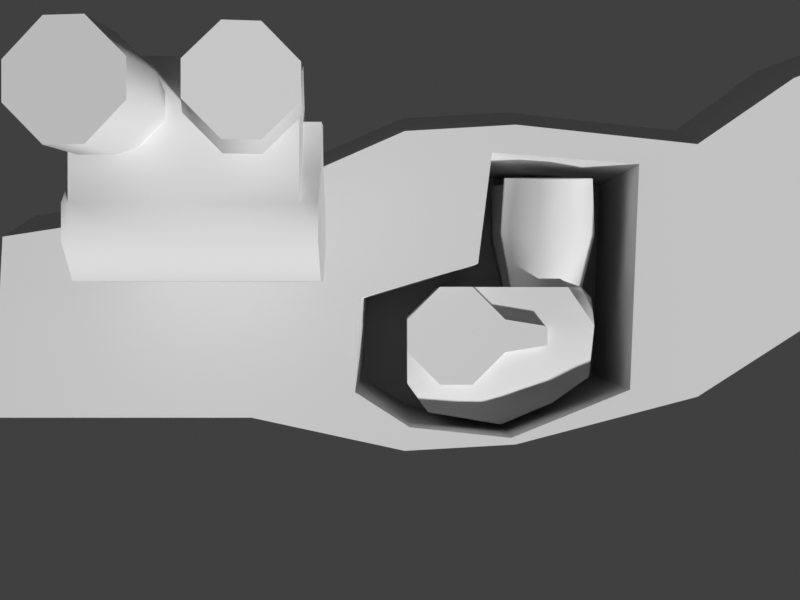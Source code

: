# Source: motorycle_engine.blend  (saved by Blender 4.2.67; exported with 4.5.12 LTS)
import bpy
from mathutils import Matrix  # noqa: F401  (used for matrix-valued properties, if any)

bpy.ops.wm.read_factory_settings(use_empty=True)
scene = bpy.context.scene
scene.name = 'Scene'

# ---- collections
col_collection = bpy.data.collections.new('Collection'); scene.collection.children.link(col_collection)

# ---- materials (node trees are filled in below, after node groups)
mat_metal = bpy.data.materials.new('metal')

# ---- material node trees

# ---- world
world_world = bpy.data.worlds.new('World'); scene.world = world_world
world_world.use_nodes = True; world_world.node_tree.nodes.clear()
_N = world_world.node_tree.nodes; _L = world_world.node_tree.links
n0 = _N.new('ShaderNodeOutputWorld'); n0.name = 'World Output'; n0.location = (300, 300)
n1 = _N.new('ShaderNodeBackground'); n1.name = 'Background'; n1.location = (10, 300)
n1.inputs[0].default_value = (0.05088, 0.05088, 0.05088, 1.0)
_L.new(n1.outputs[0], n0.inputs[0])
n0.is_active_output = True
world_world.color = (0.05088, 0.05088, 0.05088)
world_world.sun_shadow_jitter_overblur = 0.0

# ---- cameras
cam_camera = bpy.data.cameras.new('Camera')
cam_camera.clip_end = 100.0
cam_camera.ortho_scale = 7.314

# ---- meshes
me_part_engine = bpy.data.meshes.new('part_engine')
me_part_engine.from_pydata([(2.03, 0.4745, -2.023), (1.212, -1.269, -1.525), (2.03, 0.3963, 2.026), (1.212, -1.269, 1.528), (-1.452, -1.446, -1.76), (-1.452, -1.446, 1.763), (0.1208, -1.74, -1.434), (0.1308, 1.205, 2.026), (0.1208, -1.74, 1.437), (0.1308, 1.205, -2.023), (-1.452, -1.446, 0.001708), (2.077, 0.9779, 0.001708), (1.212, -1.269, 0.001708), (0.1208, -1.74, 0.001708), (0.1308, 1.205, 0.001708), (0.3903, 1.206, 0.763), (0.3903, 1.206, 1.265), (0.413, 1.199, -1.29), (0.413, 1.199, -0.8029), (0.8997, 1.199, -1.776), (1.386, 1.199, -1.776), (1.394, 1.206, 1.767), (0.8921, 1.206, 1.767), (0.8997, 1.199, -0.3162), (1.386, 1.199, -0.3162), (1.896, 1.206, 0.763), (1.896, 1.206, 1.265), (1.873, 1.199, -1.29), (1.873, 1.199, -0.8029), (1.952, -0.694, -1.782), (-1.894, -0.8193, 2.026), (1.952, -0.694, 1.786), (-1.894, -0.8193, -2.023), (0.1308, -0.8193, -2.023), (0.1308, -0.8193, 2.026), (1.952, -0.694, 0.001708), (-1.894, -0.8193, 0.001708), (-1.894, -0.1446, 2.026), (-1.894, 0.5302, 2.026), (-1.894, 0.5302, -2.023), (-1.894, -0.1446, -2.023), (0.1308, 0.5302, -2.023), (0.1308, -0.1446, -2.023), (0.1308, 0.5302, 2.026), (0.1308, -0.1446, 2.026), (-1.894, 0.5302, 0.001708), (-1.894, -0.1446, 0.001708), (-0.544, 1.205, 2.026), (-1.219, 1.205, 2.026), (-1.219, 1.205, -2.023), (-0.544, 1.205, -2.023), (-1.219, 1.205, 0.001708), (-0.544, 1.205, 0.001708), (-1.219, -0.8193, -2.023), (-0.544, -0.8193, -2.023), (-0.544, -0.8193, 2.026), (-1.219, -0.8193, 2.026), (-1.894, -0.1446, 2.356), (-1.894, 0.5302, 2.356), (0.1308, 0.5302, 2.356), (0.1308, -0.1446, 2.356), (-0.544, 1.205, 2.356), (-1.219, 1.205, 2.356), (-0.544, -0.8193, 2.356), (-1.219, -0.8193, 2.356), (-1.894, 0.5302, -2.14), (-1.894, -0.1446, -2.14), (0.1308, 0.5302, -2.14), (0.1308, -0.1446, -2.14), (-1.219, 1.205, -2.14), (-0.544, 1.205, -2.14), (-1.219, -0.8193, -2.14), (-0.544, -0.8193, -2.14), (0.2276, 3.599, 1.045), (0.2276, 3.521, 1.651), (1.448, 3.443, 2.256), (0.8379, 3.443, 2.256), (0.8379, 3.677, 0.4402), (1.448, 3.677, 0.4402), (2.058, 3.599, 1.045), (2.058, 3.521, 1.651), (0.1462, 3.554, -1.705), (0.1462, 3.628, -1.044), (0.8107, 3.481, -2.365), (1.475, 3.481, -2.365), (0.8107, 3.701, -0.3839), (1.475, 3.701, -0.3839), (2.14, 3.628, -1.044), (2.14, 3.554, -1.705), (1.004, 0.3887, 2.026), (1.004, -0.003061, 2.026), (1.004, 0.3887, 2.356), (1.004, -0.003061, 2.356), (0.1631, 2.33, 1.525), (0.8163, 2.249, 2.172), (0.8163, 2.493, 0.231), (1.47, 2.493, 0.231), (2.123, 2.411, 0.8778), (1.47, 2.249, 2.172), (0.1631, 2.411, 0.8778), (2.123, 2.33, 1.525), (1.475, 2.474, -0.1882), (2.138, 2.416, -0.8478), (0.8113, 2.474, -0.1882), (0.8113, 2.3, -2.167), (1.475, 2.3, -2.167), (0.148, 2.416, -0.8478), (0.148, 2.358, -1.507), (2.138, 2.358, -1.507), (0.1308, 1.205, -1.348), (0.1308, 1.205, -0.6731), (0.8056, 1.205, -2.023), (1.48, 1.205, -2.023), (0.8921, 1.206, 0.2612), (2.077, 0.9779, -0.6731), (1.394, 1.206, 0.2612), (2.077, 0.9779, -1.348), (0.1308, 1.205, 0.6765), (0.1308, 1.205, 1.351), (1.48, 1.205, 2.026), (0.8056, 1.205, 2.026), (2.077, 0.9779, 0.6765), (2.077, 0.9779, 1.351), (1.48, 1.205, 0.001708), (0.8056, 1.205, 0.001708)], [], [(38, 48, 51, 45), (45, 51, 49, 39), (13, 12, 3, 8), (35, 11, 121, 122, 2, 31), (33, 42, 41, 9, 111, 112, 0, 29), (10, 13, 8, 5), (90, 89, 91, 92), (109, 111, 9), (14, 124, 110), (4, 6, 13, 10), (29, 0, 116, 114, 11, 35), (6, 1, 12, 13), (11, 123, 121), (2, 122, 119), (0, 112, 116), (11, 114, 123), (7, 120, 118), (117, 124, 14), (97, 96, 78, 79), (96, 95, 77, 78), (93, 94, 76, 74), (105, 104, 83, 84), (103, 101, 86, 85), (101, 102, 87, 86), (5, 30, 36, 10), (1, 29, 35, 12), (3, 31, 34, 8), (4, 32, 53, 54, 33, 6), (6, 33, 29, 1), (12, 35, 31, 3), (10, 36, 32, 4), (8, 34, 55, 56, 30, 5), (30, 37, 46, 36), (37, 38, 45, 46), (36, 46, 40, 32), (46, 45, 39, 40), (34, 44, 55), (30, 56, 37), (9, 50, 52, 14, 110, 109), (50, 49, 51, 52), (43, 7, 47), (14, 52, 47, 7, 118, 117), (52, 51, 48, 47), (32, 40, 53), (33, 54, 42), (9, 41, 50), (60, 44, 90, 92), (48, 38, 58, 62), (56, 55, 63, 64), (54, 53, 71, 72), (53, 40, 66, 71), (50, 41, 67, 70), (58, 57, 64, 62), (62, 64, 63, 61), (60, 59, 61, 63), (47, 48, 62, 61), (37, 56, 64, 57), (43, 47, 61, 59), (38, 37, 57, 58), (55, 44, 60, 63), (66, 65, 69, 71), (70, 72, 71, 69), (68, 72, 70, 67), (49, 50, 70, 69), (41, 42, 68, 67), (40, 39, 65, 66), (42, 54, 72, 68), (39, 49, 69, 65), (77, 73, 79, 78), (74, 80, 79, 73), (75, 80, 74, 76), (94, 98, 75, 76), (99, 93, 74, 73), (95, 99, 73, 77), (98, 100, 80, 75), (100, 97, 79, 80), (86, 87, 82, 85), (82, 87, 88, 81), (84, 83, 81, 88), (107, 106, 82, 81), (108, 105, 84, 88), (106, 103, 85, 82), (102, 108, 88, 87), (104, 107, 81, 83), (44, 43, 89, 90), (59, 60, 92, 91), (43, 59, 91, 89), (43, 89, 120, 7), (120, 89, 119), (2, 119, 89, 90), (31, 2, 90), (34, 31, 90, 44), (26, 25, 97, 100), (21, 26, 100, 98), (113, 15, 99, 95), (15, 16, 93, 99), (22, 21, 98, 94), (16, 22, 94, 93), (113, 95, 96, 115), (25, 115, 96, 97), (19, 17, 107, 104), (28, 27, 108, 102), (18, 23, 103, 106), (27, 20, 105, 108), (17, 18, 106, 107), (24, 28, 102, 101), (23, 24, 101, 103), (20, 19, 104, 105), (17, 19, 111, 109), (19, 20, 112, 111), (20, 27, 116, 112), (27, 28, 114, 116), (28, 24, 123, 114), (24, 23, 124, 123), (23, 18, 110, 124), (18, 17, 109, 110), (15, 113, 124, 117), (113, 115, 123, 124), (115, 25, 121, 123), (25, 26, 122, 121), (26, 21, 119, 122), (21, 22, 120, 119), (22, 16, 118, 120), (16, 15, 117, 118)])
me_part_engine.polygons.foreach_set('use_smooth', [True] * 124)
_uv = me_part_engine.uv_layers.new(name='UVMap')
_uv.uv.foreach_set('vector', [0.5833, 0.0, 0.8333, 0.75, 0.8333, 0.625, 0.5833, 0.125, 0.5833, 0.125, 0.8333, 0.625, 0.8333, 0.5, 0.5833, 0.25, 0.25, 0.625, 0.375, 0.625, 0.375, 0.75, 0.25, 0.75, 0.5, 0.625, 0.625, 0.625, 0.625, 0.6667, 0.625, 0.7083, 0.625, 0.75, 0.5, 0.75, 0.5, 0.375, 0.5417, 0.375, 0.5833, 0.375, 0.625, 0.375, 0.625, 0.4167, 0.625, 0.4583, 0.625, 0.5, 0.5, 0.5, 0.125, 0.625, 0.25, 0.625, 0.25, 0.75, 0.125, 0.75, 0.5417, 0.875, 0.5833, 0.875, 0.5833, 0.875, 0.5417, 0.875, 0.75, 0.5417, 0.625, 0.4167, 0.625, 0.375, 0.75, 0.625, 0.0, 0.0, 0.75, 0.5833, 0.125, 0.5, 0.25, 0.5, 0.25, 0.625, 0.125, 0.625, 0.5, 0.5, 0.625, 0.5, 0.625, 0.5417, 0.625, 0.5833, 0.625, 0.625, 0.5, 0.625, 0.25, 0.5, 0.375, 0.5, 0.375, 0.625, 0.25, 0.625, 0.625, 0.625, 0.0, 0.0, 0.625, 0.6667, 0.625, 0.75, 0.625, 0.7083, 0.625, 0.7917, 0.625, 0.5, 0.625, 0.4583, 0.625, 0.5417, 0.625, 0.625, 0.625, 0.5833, 0.0, 0.0, 0.75, 0.75, 0.625, 0.8333, 0.75, 0.7083, 0.75, 0.6667, 0.0, 0.0, 0.75, 0.625, 0.625, 0.6667, 0.0, 0.0, 0.0, 0.0, 0.625, 0.6667, 0.0, 0.0, 0.0, 0.0, 0.0, 0.0, 0.0, 0.0, 0.75, 0.7083, 0.625, 0.8333, 0.625, 0.8333, 0.75, 0.7083, 0.625, 0.4583, 0.625, 0.4167, 0.625, 0.4167, 0.625, 0.4583, 0.0, 0.0, 0.0, 0.0, 0.0, 0.0, 0.0, 0.0, 0.0, 0.0, 0.625, 0.5833, 0.625, 0.5833, 0.0, 0.0, 0.375, 0.0, 0.5, 0.0, 0.5, 0.125, 0.375, 0.125, 0.375, 0.5, 0.5, 0.5, 0.5, 0.625, 0.375, 0.625, 0.375, 0.75, 0.5, 0.75, 0.5, 0.875, 0.375, 0.875, 0.375, 0.25, 0.5, 0.25, 0.5, 0.2917, 0.5, 0.3333, 0.5, 0.375, 0.375, 0.375, 0.375, 0.375, 0.5, 0.375, 0.5, 0.5, 0.375, 0.5, 0.375, 0.625, 0.5, 0.625, 0.5, 0.75, 0.375, 0.75, 0.375, 0.125, 0.5, 0.125, 0.5, 0.25, 0.375, 0.25, 0.375, 0.875, 0.5, 0.875, 0.5, 0.9167, 0.5, 0.9583, 0.5, 1.0, 0.375, 1.0, 0.5, 0.0, 0.5417, 0.0, 0.5417, 0.125, 0.5, 0.125, 0.5417, 0.0, 0.5833, 0.0, 0.5833, 0.125, 0.5417, 0.125, 0.5, 0.125, 0.5417, 0.125, 0.5417, 0.25, 0.5, 0.25, 0.5417, 0.125, 0.5833, 0.125, 0.5833, 0.25, 0.5417, 0.25, 0.5, 0.875, 0.5417, 0.875, 0.5, 0.9167, 0.5, 0.0, 0.5, 0.9583, 0.5417, 0.0, 0.75, 0.5, 0.7917, 0.5, 0.7917, 0.625, 0.75, 0.625, 0.75, 0.5833, 0.75, 0.5417, 0.7917, 0.5, 0.8333, 0.5, 0.8333, 0.625, 0.7917, 0.625, 0.5833, 0.875, 0.75, 0.75, 0.7917, 0.75, 0.75, 0.625, 0.7917, 0.625, 0.7917, 0.75, 0.75, 0.75, 0.75, 0.7083, 0.75, 0.6667, 0.7917, 0.625, 0.8333, 0.625, 0.8333, 0.75, 0.7917, 0.75, 0.5, 0.25, 0.5417, 0.25, 0.5, 0.2917, 0.5, 0.375, 0.5, 0.3333, 0.5417, 0.375, 0.625, 0.375, 0.5833, 0.375, 0.7917, 0.5, 0.5417, 0.875, 0.5417, 0.875, 0.5417, 0.875, 0.5417, 0.875, 0.8333, 0.75, 0.5833, 0.0, 0.5833, 0.0, 0.8333, 0.75, 0.5, 0.9583, 0.5, 0.9167, 0.5, 0.9167, 0.5, 0.9583, 0.5, 0.3333, 0.5, 0.2917, 0.5, 0.2917, 0.5, 0.3333, 0.5, 0.2917, 0.5417, 0.25, 0.5417, 0.25, 0.5, 0.2917, 0.7917, 0.5, 0.5833, 0.375, 0.5833, 0.375, 0.7917, 0.5, 0.5833, 0.0, 0.5417, 0.0, 0.5, 0.9583, 0.8333, 0.75, 0.8333, 0.75, 0.5, 0.9583, 0.5, 0.9167, 0.7917, 0.75, 0.5417, 0.875, 0.5833, 0.875, 0.7917, 0.75, 0.5, 0.9167, 0.7917, 0.75, 0.8333, 0.75, 0.8333, 0.75, 0.7917, 0.75, 0.5417, 0.0, 0.5, 0.9583, 0.5, 0.9583, 0.5417, 0.0, 0.5833, 0.875, 0.7917, 0.75, 0.7917, 0.75, 0.5833, 0.875, 0.5833, 0.0, 0.5417, 0.0, 0.5417, 0.0, 0.5833, 0.0, 0.5, 0.9167, 0.5417, 0.875, 0.5417, 0.875, 0.5, 0.9167, 0.5417, 0.25, 0.5833, 0.25, 0.8333, 0.5, 0.5, 0.2917, 0.7917, 0.5, 0.5, 0.3333, 0.5, 0.2917, 0.8333, 0.5, 0.5417, 0.375, 0.5, 0.3333, 0.7917, 0.5, 0.5833, 0.375, 0.8333, 0.5, 0.7917, 0.5, 0.7917, 0.5, 0.8333, 0.5, 0.5833, 0.375, 0.5417, 0.375, 0.5417, 0.375, 0.5833, 0.375, 0.5417, 0.25, 0.5833, 0.25, 0.5833, 0.25, 0.5417, 0.25, 0.5417, 0.375, 0.5, 0.3333, 0.5, 0.3333, 0.5417, 0.375, 0.5833, 0.25, 0.8333, 0.5, 0.8333, 0.5, 0.5833, 0.25, 0.0, 0.0, 0.75, 0.6667, 0.625, 0.6667, 0.0, 0.0, 0.75, 0.7083, 0.625, 0.7083, 0.625, 0.6667, 0.75, 0.6667, 0.625, 0.7917, 0.625, 0.7083, 0.75, 0.7083, 0.625, 0.8333, 0.625, 0.8333, 0.625, 0.7917, 0.625, 0.7917, 0.625, 0.8333, 0.75, 0.6667, 0.75, 0.7083, 0.75, 0.7083, 0.75, 0.6667, 0.0, 0.0, 0.75, 0.6667, 0.75, 0.6667, 0.0, 0.0, 0.625, 0.7917, 0.625, 0.7083, 0.625, 0.7083, 0.625, 0.7917, 0.625, 0.7083, 0.625, 0.6667, 0.625, 0.6667, 0.625, 0.7083, 0.0, 0.0, 0.625, 0.5833, 0.75, 0.5833, 0.0, 0.0, 0.75, 0.5833, 0.625, 0.5833, 0.625, 0.5417, 0.75, 0.5417, 0.625, 0.4583, 0.625, 0.4167, 0.75, 0.5417, 0.625, 0.5417, 0.75, 0.5417, 0.75, 0.5833, 0.75, 0.5833, 0.75, 0.5417, 0.625, 0.5417, 0.625, 0.4583, 0.625, 0.4583, 0.625, 0.5417, 0.75, 0.5833, 0.0, 0.0, 0.0, 0.0, 0.75, 0.5833, 0.625, 0.5833, 0.625, 0.5417, 0.625, 0.5417, 0.625, 0.5833, 0.625, 0.4167, 0.75, 0.5417, 0.75, 0.5417, 0.625, 0.4167, 0.0, 0.0, 0.0, 0.0, 0.0, 0.0, 0.0, 0.0, 0.5833, 0.875, 0.5417, 0.875, 0.5417, 0.875, 0.5833, 0.875, 0.5833, 0.875, 0.5833, 0.875, 0.5833, 0.875, 0.5833, 0.875, 0.0, 0.0, 0.0, 0.0, 0.625, 0.8333, 0.75, 0.75, 0.625, 0.8333, 0.0, 0.0, 0.625, 0.7917, 0.625, 0.75, 0.625, 0.7917, 0.0, 0.0, 0.5417, 0.875, 0.5, 0.75, 0.625, 0.75, 0.5417, 0.875, 0.5, 0.875, 0.5, 0.75, 0.5417, 0.875, 0.5417, 0.875, 0.625, 0.7083, 0.625, 0.6667, 0.625, 0.6667, 0.625, 0.7083, 0.625, 0.7917, 0.625, 0.7083, 0.625, 0.7083, 0.625, 0.7917, 0.0, 0.0, 0.75, 0.6667, 0.75, 0.6667, 0.0, 0.0, 0.75, 0.6667, 0.75, 0.7083, 0.75, 0.7083, 0.75, 0.6667, 0.625, 0.8333, 0.625, 0.7917, 0.625, 0.7917, 0.625, 0.8333, 0.75, 0.7083, 0.625, 0.8333, 0.625, 0.8333, 0.75, 0.7083, 0.0, 0.0, 0.0, 0.0, 0.0, 0.0, 0.0, 0.0, 0.625, 0.6667, 0.0, 0.0, 0.0, 0.0, 0.625, 0.6667, 0.625, 0.4167, 0.75, 0.5417, 0.75, 0.5417, 0.625, 0.4167, 0.625, 0.5833, 0.625, 0.5417, 0.625, 0.5417, 0.625, 0.5833, 0.75, 0.5833, 0.0, 0.0, 0.0, 0.0, 0.75, 0.5833, 0.625, 0.5417, 0.625, 0.4583, 0.625, 0.4583, 0.625, 0.5417, 0.75, 0.5417, 0.75, 0.5833, 0.75, 0.5833, 0.75, 0.5417, 0.0, 0.0, 0.625, 0.5833, 0.625, 0.5833, 0.0, 0.0, 0.0, 0.0, 0.0, 0.0, 0.0, 0.0, 0.0, 0.0, 0.625, 0.4583, 0.625, 0.4167, 0.625, 0.4167, 0.625, 0.4583, 0.75, 0.5417, 0.625, 0.4167, 0.625, 0.4167, 0.75, 0.5417, 0.625, 0.4167, 0.625, 0.4583, 0.625, 0.4583, 0.625, 0.4167, 0.625, 0.4583, 0.625, 0.5417, 0.625, 0.5417, 0.625, 0.4583, 0.625, 0.5417, 0.625, 0.5833, 0.625, 0.5833, 0.625, 0.5417, 0.625, 0.5833, 0.0, 0.0, 0.0, 0.0, 0.625, 0.5833, 0.0, 0.0, 0.0, 0.0, 0.0, 0.0, 0.0, 0.0, 0.0, 0.0, 0.75, 0.5833, 0.75, 0.5833, 0.0, 0.0, 0.75, 0.5833, 0.75, 0.5417, 0.75, 0.5417, 0.75, 0.5833, 0.75, 0.6667, 0.0, 0.0, 0.0, 0.0, 0.75, 0.6667, 0.0, 0.0, 0.0, 0.0, 0.0, 0.0, 0.0, 0.0, 0.0, 0.0, 0.625, 0.6667, 0.625, 0.6667, 0.0, 0.0, 0.625, 0.6667, 0.625, 0.7083, 0.625, 0.7083, 0.625, 0.6667, 0.625, 0.7083, 0.625, 0.7917, 0.625, 0.7917, 0.625, 0.7083, 0.625, 0.7917, 0.625, 0.8333, 0.625, 0.8333, 0.625, 0.7917, 0.625, 0.8333, 0.75, 0.7083, 0.75, 0.7083, 0.625, 0.8333, 0.75, 0.7083, 0.75, 0.6667, 0.75, 0.6667, 0.75, 0.7083])
_ca = me_part_engine.color_attributes.new('Col', 'FLOAT_COLOR', 'CORNER')
_ca.data.foreach_set('color', [0.03102, 0.006408, 0.00831, 1.0, 0.03102, 0.006408, 0.00831, 1.0, 0.03102, 0.006408, 0.00831, 1.0, 0.03102, 0.006408, 0.00831, 1.0, 0.03102, 0.006408, 0.00831, 1.0, 0.03102, 0.006408, 0.00831, 1.0, 0.03102, 0.006408, 0.00831, 1.0, 0.03102, 0.006408, 0.00831, 1.0, 0.03102, 0.006408, 0.00831, 1.0, 0.03102, 0.006408, 0.00831, 1.0, 0.03102, 0.006408, 0.00831, 1.0, 0.03103, 0.006445, 0.008339, 1.0, 0.03102, 0.006408, 0.00831, 1.0, 0.03102, 0.006408, 0.00831, 1.0, 0.03102, 0.006408, 0.00831, 1.0, 0.03102, 0.006408, 0.00831, 1.0, 0.03102, 0.006408, 0.00831, 1.0, 0.03102, 0.006408, 0.00831, 1.0, 0.03102, 0.006408, 0.00831, 1.0, 0.03102, 0.006408, 0.00831, 1.0, 0.03102, 0.006443, 0.008337, 1.0, 0.03102, 0.006408, 0.00831, 1.0, 0.03102, 0.006408, 0.00831, 1.0, 0.03102, 0.006408, 0.00831, 1.0, 0.03102, 0.006408, 0.00831, 1.0, 0.03102, 0.006408, 0.00831, 1.0, 0.03102, 0.00642, 0.00832, 1.0, 0.03102, 0.006408, 0.00831, 1.0, 0.03103, 0.006445, 0.008339, 1.0, 0.03102, 0.006408, 0.00831, 1.0, 0.03102, 0.006408, 0.00831, 1.0, 0.03102, 0.006408, 0.00831, 1.0, 0.03102, 0.006408, 0.00831, 1.0, 0.03102, 0.006408, 0.00831, 1.0, 0.03102, 0.006408, 0.00831, 1.0, 0.03102, 0.006408, 0.00831, 1.0, 0.03102, 0.006408, 0.00831, 1.0, 0.03102, 0.006408, 0.00831, 1.0, 0.03102, 0.006408, 0.00831, 1.0, 0.03102, 0.006408, 0.00831, 1.0, 0.03102, 0.006408, 0.00831, 1.0, 0.03102, 0.006408, 0.00831, 1.0, 0.03102, 0.006408, 0.00831, 1.0, 0.03102, 0.00642, 0.00832, 1.0, 0.03102, 0.006408, 0.00831, 1.0, 0.03102, 0.006408, 0.00831, 1.0, 0.03102, 0.006408, 0.00831, 1.0, 0.03102, 0.006408, 0.00831, 1.0, 0.03102, 0.006408, 0.00831, 1.0, 0.03102, 0.006408, 0.00831, 1.0, 0.03102, 0.006408, 0.00831, 1.0, 0.03102, 0.006408, 0.00831, 1.0, 0.03102, 0.006408, 0.00831, 1.0, 0.03102, 0.006408, 0.00831, 1.0, 0.03102, 0.006408, 0.00831, 1.0, 0.03102, 0.006408, 0.00831, 1.0, 0.03102, 0.006408, 0.00831, 1.0, 0.03102, 0.006408, 0.00831, 1.0, 0.03102, 0.006408, 0.00831, 1.0, 0.03102, 0.006408, 0.00831, 1.0, 0.03102, 0.006408, 0.00831, 1.0, 0.03102, 0.006408, 0.00831, 1.0, 0.03102, 0.006408, 0.00831, 1.0, 0.03102, 0.006408, 0.00831, 1.0, 0.03102, 0.006408, 0.00831, 1.0, 0.03102, 0.006408, 0.00831, 1.0, 0.03102, 0.006408, 0.00831, 1.0, 0.03102, 0.006408, 0.00831, 1.0, 0.03102, 0.006408, 0.00831, 1.0, 0.03102, 0.006408, 0.00831, 1.0, 0.03102, 0.006408, 0.00831, 1.0, 0.03102, 0.006408, 0.00831, 1.0, 0.03102, 0.006408, 0.00831, 1.0, 0.03102, 0.006408, 0.00831, 1.0, 0.03102, 0.006408, 0.00831, 1.0, 0.03102, 0.006408, 0.00831, 1.0, 0.03102, 0.006408, 0.00831, 1.0, 0.03102, 0.006408, 0.00831, 1.0, 0.03102, 0.006408, 0.00831, 1.0, 0.03102, 0.006408, 0.00831, 1.0, 0.03102, 0.006437, 0.008333, 1.0, 0.03102, 0.006408, 0.00831, 1.0, 0.03102, 0.006408, 0.00831, 1.0, 0.03102, 0.006408, 0.00831, 1.0, 0.03148, 0.008348, 0.009884, 1.0, 0.03102, 0.006408, 0.00831, 1.0, 0.03102, 0.006408, 0.00831, 1.0, 0.03102, 0.006408, 0.00831, 1.0, 0.03102, 0.006408, 0.00831, 1.0, 0.03102, 0.006408, 0.00831, 1.0, 0.03102, 0.006408, 0.00831, 1.0, 0.03102, 0.006408, 0.00831, 1.0, 0.03102, 0.006408, 0.00831, 1.0, 0.03102, 0.006408, 0.00831, 1.0, 0.03102, 0.006408, 0.00831, 1.0, 0.03102, 0.006408, 0.00831, 1.0, 0.03102, 0.006408, 0.00831, 1.0, 0.03102, 0.006411, 0.008312, 1.0, 0.03117, 0.007125, 0.008875, 1.0, 0.03102, 0.00642, 0.00832, 1.0, 0.03102, 0.006408, 0.00831, 1.0, 0.03102, 0.006408, 0.00831, 1.0, 0.03102, 0.006408, 0.00831, 1.0, 0.03102, 0.006408, 0.00831, 1.0, 0.03102, 0.006408, 0.00831, 1.0, 0.03102, 0.006408, 0.00831, 1.0, 0.03102, 0.00643, 0.008327, 1.0, 0.03103, 0.006445, 0.008339, 1.0, 0.03102, 0.006408, 0.00831, 1.0, 0.03102, 0.006408, 0.00831, 1.0, 0.03102, 0.006408, 0.00831, 1.0, 0.03102, 0.006408, 0.00831, 1.0, 0.03102, 0.006408, 0.00831, 1.0, 0.03102, 0.006408, 0.00831, 1.0, 0.03102, 0.006408, 0.00831, 1.0, 0.03102, 0.006408, 0.00831, 1.0, 0.03102, 0.006408, 0.00831, 1.0, 0.03102, 0.006408, 0.00831, 1.0, 0.03102, 0.006408, 0.00831, 1.0, 0.03102, 0.006408, 0.00831, 1.0, 0.03102, 0.006408, 0.00831, 1.0, 0.03102, 0.006408, 0.00831, 1.0, 0.03102, 0.00642, 0.00832, 1.0, 0.03117, 0.007125, 0.008875, 1.0, 0.03102, 0.006408, 0.00831, 1.0, 0.03102, 0.006408, 0.00831, 1.0, 0.03103, 0.006445, 0.008339, 1.0, 0.03102, 0.00643, 0.008327, 1.0, 0.03102, 0.006408, 0.00831, 1.0, 0.03102, 0.006408, 0.00831, 1.0, 0.03102, 0.006411, 0.008312, 1.0, 0.03102, 0.006408, 0.00831, 1.0, 0.03102, 0.006411, 0.008312, 1.0, 0.03102, 0.006408, 0.00831, 1.0, 0.03102, 0.006442, 0.008336, 1.0, 0.03117, 0.007125, 0.008875, 1.0, 0.03102, 0.006408, 0.00831, 1.0, 0.03102, 0.006408, 0.00831, 1.0, 0.03102, 0.006408, 0.00831, 1.0, 0.03102, 0.006442, 0.008336, 1.0, 0.03117, 0.007125, 0.008875, 1.0, 0.03102, 0.006442, 0.008336, 1.0, 0.03102, 0.006408, 0.00831, 1.0, 0.03102, 0.006408, 0.00831, 1.0, 0.03102, 0.006442, 0.008336, 1.0, 0.03102, 0.006408, 0.00831, 1.0, 0.03102, 0.006408, 0.00831, 1.0, 0.03102, 0.006408, 0.00831, 1.0, 0.03102, 0.00643, 0.008327, 1.0, 0.03102, 0.006411, 0.008312, 1.0, 0.03102, 0.006408, 0.00831, 1.0, 0.03102, 0.006411, 0.008312, 1.0, 0.03102, 0.006408, 0.00831, 1.0, 0.03102, 0.006408, 0.00831, 1.0, 0.03102, 0.006408, 0.00831, 1.0, 0.03102, 0.006408, 0.00831, 1.0, 0.03102, 0.006408, 0.00831, 1.0, 0.03102, 0.006408, 0.00831, 1.0, 0.03102, 0.006408, 0.00831, 1.0, 0.03102, 0.006408, 0.00831, 1.0, 0.03102, 0.006408, 0.00831, 1.0, 0.03102, 0.006408, 0.00831, 1.0, 0.03102, 0.006408, 0.00831, 1.0, 0.03102, 0.006408, 0.00831, 1.0, 0.03102, 0.006408, 0.00831, 1.0, 0.03102, 0.006408, 0.00831, 1.0, 0.03102, 0.006408, 0.00831, 1.0, 0.03102, 0.006408, 0.00831, 1.0, 0.03102, 0.006408, 0.00831, 1.0, 0.03102, 0.006408, 0.00831, 1.0, 0.03102, 0.006408, 0.00831, 1.0, 0.03102, 0.006408, 0.00831, 1.0, 0.03102, 0.006408, 0.00831, 1.0, 0.03102, 0.006408, 0.00831, 1.0, 0.03102, 0.006408, 0.00831, 1.0, 0.03102, 0.006408, 0.00831, 1.0, 0.03102, 0.006408, 0.00831, 1.0, 0.03102, 0.006408, 0.00831, 1.0, 0.03102, 0.006408, 0.00831, 1.0, 0.03102, 0.006408, 0.00831, 1.0, 0.03102, 0.006408, 0.00831, 1.0, 0.03102, 0.006408, 0.00831, 1.0, 0.03102, 0.006408, 0.00831, 1.0, 0.03102, 0.006408, 0.00831, 1.0, 0.03102, 0.006443, 0.008337, 1.0, 0.03102, 0.006408, 0.00831, 1.0, 0.03102, 0.006408, 0.00831, 1.0, 0.03102, 0.006411, 0.008312, 1.0, 0.03102, 0.006408, 0.00831, 1.0, 0.03102, 0.006408, 0.00831, 1.0, 0.03102, 0.006408, 0.00831, 1.0, 0.03102, 0.006408, 0.00831, 1.0, 0.03102, 0.006408, 0.00831, 1.0, 0.03102, 0.006408, 0.00831, 1.0, 0.03102, 0.006408, 0.00831, 1.0, 0.03102, 0.006408, 0.00831, 1.0, 0.03102, 0.006408, 0.00831, 1.0, 0.03102, 0.006408, 0.00831, 1.0, 0.03102, 0.006408, 0.00831, 1.0, 0.03102, 0.006408, 0.00831, 1.0, 0.03102, 0.006408, 0.00831, 1.0, 0.03102, 0.006408, 0.00831, 1.0, 0.03102, 0.006408, 0.00831, 1.0, 0.03102, 0.006408, 0.00831, 1.0, 0.03102, 0.006408, 0.00831, 1.0, 0.03102, 0.006408, 0.00831, 1.0, 0.03102, 0.006408, 0.00831, 1.0, 0.03102, 0.006443, 0.008337, 1.0, 0.03112, 0.006867, 0.008669, 1.0, 0.03102, 0.006408, 0.00831, 1.0, 0.03102, 0.006408, 0.00831, 1.0, 0.03102, 0.006408, 0.00831, 1.0, 0.03102, 0.006408, 0.00831, 1.0, 0.03102, 0.006408, 0.00831, 1.0, 0.03102, 0.006408, 0.00831, 1.0, 0.03102, 0.006408, 0.00831, 1.0, 0.03102, 0.006408, 0.00831, 1.0, 0.03102, 0.006408, 0.00831, 1.0, 0.03102, 0.006408, 0.00831, 1.0, 0.03102, 0.006408, 0.00831, 1.0, 0.03102, 0.006408, 0.00831, 1.0, 0.03102, 0.006408, 0.00831, 1.0, 0.03102, 0.006408, 0.00831, 1.0, 0.03102, 0.006408, 0.00831, 1.0, 0.03102, 0.006408, 0.00831, 1.0, 0.03102, 0.006408, 0.00831, 1.0, 0.03102, 0.006408, 0.00831, 1.0, 0.03102, 0.006408, 0.00831, 1.0, 0.03102, 0.006408, 0.00831, 1.0, 0.03102, 0.006408, 0.00831, 1.0, 0.03102, 0.006408, 0.00831, 1.0, 0.03102, 0.006408, 0.00831, 1.0, 0.03102, 0.006408, 0.00831, 1.0, 0.03102, 0.006408, 0.00831, 1.0, 0.03102, 0.006408, 0.00831, 1.0, 0.03102, 0.006408, 0.00831, 1.0, 0.03102, 0.006408, 0.00831, 1.0, 0.03102, 0.006408, 0.00831, 1.0, 0.03102, 0.006408, 0.00831, 1.0, 0.03102, 0.006411, 0.008312, 1.0, 0.03102, 0.006408, 0.00831, 1.0, 0.03102, 0.006408, 0.00831, 1.0, 0.03102, 0.006408, 0.00831, 1.0, 0.03103, 0.006448, 0.008341, 1.0, 0.03102, 0.006408, 0.00831, 1.0, 0.03102, 0.006408, 0.00831, 1.0, 0.03102, 0.006408, 0.00831, 1.0, 0.03102, 0.006408, 0.00831, 1.0, 0.03102, 0.006408, 0.00831, 1.0, 0.03102, 0.006408, 0.00831, 1.0, 0.03103, 0.006481, 0.008367, 1.0, 0.03102, 0.006408, 0.00831, 1.0, 0.03102, 0.006408, 0.00831, 1.0, 0.03112, 0.006867, 0.008669, 1.0, 0.03102, 0.006408, 0.00831, 1.0, 0.03102, 0.006408, 0.00831, 1.0, 0.03102, 0.006408, 0.00831, 1.0, 0.03102, 0.006408, 0.00831, 1.0, 0.03102, 0.006443, 0.008337, 1.0, 0.03102, 0.006408, 0.00831, 1.0, 0.03103, 0.006481, 0.008367, 1.0, 0.03112, 0.006867, 0.008669, 1.0, 0.03102, 0.006408, 0.00831, 1.0, 0.03102, 0.006408, 0.00831, 1.0, 0.03103, 0.006448, 0.008341, 1.0, 0.03102, 0.006408, 0.00831, 1.0, 0.03102, 0.006408, 0.00831, 1.0, 0.03102, 0.006408, 0.00831, 1.0, 0.03102, 0.006408, 0.00831, 1.0, 0.03103, 0.006481, 0.008367, 1.0, 0.03102, 0.006408, 0.00831, 1.0, 0.03102, 0.006408, 0.00831, 1.0, 0.03102, 0.006408, 0.00831, 1.0, 0.03103, 0.006448, 0.008341, 1.0, 0.03102, 0.006408, 0.00831, 1.0, 0.03102, 0.006408, 0.00831, 1.0, 0.03102, 0.006408, 0.00831, 1.0, 0.03102, 0.006408, 0.00831, 1.0, 0.03102, 0.006408, 0.00831, 1.0, 0.03102, 0.006408, 0.00831, 1.0, 0.03102, 0.006408, 0.00831, 1.0, 0.03102, 0.006408, 0.00831, 1.0, 0.03102, 0.006408, 0.00831, 1.0, 0.03102, 0.006408, 0.00831, 1.0, 0.03102, 0.006408, 0.00831, 1.0, 0.03102, 0.006408, 0.00831, 1.0, 0.03102, 0.006408, 0.00831, 1.0, 0.03102, 0.006408, 0.00831, 1.0, 0.03102, 0.006408, 0.00831, 1.0, 0.03102, 0.006408, 0.00831, 1.0, 0.03102, 0.006408, 0.00831, 1.0, 0.03102, 0.006437, 0.008333, 1.0, 0.03102, 0.006408, 0.00831, 1.0, 0.03102, 0.006408, 0.00831, 1.0, 0.03102, 0.006408, 0.00831, 1.0, 0.03102, 0.006408, 0.00831, 1.0, 0.03102, 0.006408, 0.00831, 1.0, 0.03102, 0.006408, 0.00831, 1.0, 0.03102, 0.006408, 0.00831, 1.0, 0.03102, 0.006408, 0.00831, 1.0, 0.03102, 0.006408, 0.00831, 1.0, 0.03102, 0.006408, 0.00831, 1.0, 0.03102, 0.006408, 0.00831, 1.0, 0.03102, 0.006408, 0.00831, 1.0, 0.03102, 0.006408, 0.00831, 1.0, 0.03102, 0.006408, 0.00831, 1.0, 0.03102, 0.006408, 0.00831, 1.0, 0.03102, 0.006408, 0.00831, 1.0, 0.03102, 0.006408, 0.00831, 1.0, 0.03102, 0.006408, 0.00831, 1.0, 0.03102, 0.006408, 0.00831, 1.0, 0.03102, 0.006408, 0.00831, 1.0, 0.03102, 0.006409, 0.008311, 1.0, 0.03102, 0.006408, 0.00831, 1.0, 0.03102, 0.006408, 0.00831, 1.0, 0.03102, 0.006408, 0.00831, 1.0, 0.03102, 0.006408, 0.00831, 1.0, 0.03102, 0.006409, 0.008311, 1.0, 0.03106, 0.006618, 0.008473, 1.0, 0.03107, 0.006652, 0.008499, 1.0, 0.03102, 0.006408, 0.00831, 1.0, 0.03102, 0.006408, 0.00831, 1.0, 0.03102, 0.006408, 0.00831, 1.0, 0.03148, 0.008348, 0.009884, 1.0, 0.03102, 0.006408, 0.00831, 1.0, 0.03102, 0.006409, 0.008311, 1.0, 0.03107, 0.006652, 0.008499, 1.0, 0.03102, 0.006408, 0.00831, 1.0, 0.03102, 0.006408, 0.00831, 1.0, 0.03102, 0.006408, 0.00831, 1.0, 0.03102, 0.006408, 0.00831, 1.0, 0.03102, 0.006408, 0.00831, 1.0, 0.03102, 0.006409, 0.008311, 1.0, 0.03102, 0.006408, 0.00831, 1.0, 0.03102, 0.006408, 0.00831, 1.0, 0.03106, 0.006618, 0.008473, 1.0, 0.03102, 0.006408, 0.00831, 1.0, 0.03102, 0.006408, 0.00831, 1.0, 0.03102, 0.006411, 0.008312, 1.0, 0.03102, 0.006408, 0.00831, 1.0, 0.03102, 0.006408, 0.00831, 1.0, 0.03102, 0.006408, 0.00831, 1.0, 0.03102, 0.006408, 0.00831, 1.0, 0.03102, 0.006408, 0.00831, 1.0, 0.03102, 0.006408, 0.00831, 1.0, 0.03102, 0.006408, 0.00831, 1.0, 0.03102, 0.006408, 0.00831, 1.0, 0.03102, 0.006408, 0.00831, 1.0, 0.03102, 0.006408, 0.00831, 1.0, 0.03102, 0.006408, 0.00831, 1.0, 0.03102, 0.006408, 0.00831, 1.0, 0.03102, 0.006408, 0.00831, 1.0, 0.03102, 0.006408, 0.00831, 1.0, 0.03102, 0.006408, 0.00831, 1.0, 0.03102, 0.006408, 0.00831, 1.0, 0.03102, 0.006408, 0.00831, 1.0, 0.03102, 0.006408, 0.00831, 1.0, 0.03102, 0.006408, 0.00831, 1.0, 0.03102, 0.006408, 0.00831, 1.0, 0.03102, 0.006408, 0.00831, 1.0, 0.03102, 0.006408, 0.00831, 1.0, 0.03102, 0.006408, 0.00831, 1.0, 0.03102, 0.006408, 0.00831, 1.0, 0.03102, 0.006408, 0.00831, 1.0, 0.03102, 0.00643, 0.008327, 1.0, 0.03102, 0.006408, 0.00831, 1.0, 0.03102, 0.006408, 0.00831, 1.0, 0.03102, 0.006411, 0.008312, 1.0, 0.03102, 0.006408, 0.00831, 1.0, 0.03102, 0.006408, 0.00831, 1.0, 0.03102, 0.006408, 0.00831, 1.0, 0.03102, 0.006408, 0.00831, 1.0, 0.03102, 0.006408, 0.00831, 1.0, 0.03102, 0.006408, 0.00831, 1.0, 0.03102, 0.006408, 0.00831, 1.0, 0.03102, 0.006408, 0.00831, 1.0, 0.03102, 0.006408, 0.00831, 1.0, 0.03102, 0.006408, 0.00831, 1.0, 0.03102, 0.006408, 0.00831, 1.0, 0.03102, 0.006408, 0.00831, 1.0, 0.03102, 0.006408, 0.00831, 1.0, 0.03102, 0.006408, 0.00831, 1.0, 0.03102, 0.006437, 0.008333, 1.0, 0.03102, 0.006408, 0.00831, 1.0, 0.03102, 0.006408, 0.00831, 1.0, 0.03102, 0.006408, 0.00831, 1.0, 0.03102, 0.006408, 0.00831, 1.0, 0.03102, 0.006408, 0.00831, 1.0, 0.03102, 0.006408, 0.00831, 1.0, 0.03102, 0.006408, 0.00831, 1.0, 0.03102, 0.006408, 0.00831, 1.0, 0.03102, 0.006437, 0.008333, 1.0, 0.03102, 0.006408, 0.00831, 1.0, 0.03102, 0.006408, 0.00831, 1.0, 0.03102, 0.006408, 0.00831, 1.0, 0.03102, 0.006408, 0.00831, 1.0, 0.03102, 0.006408, 0.00831, 1.0, 0.03102, 0.006408, 0.00831, 1.0, 0.03102, 0.006408, 0.00831, 1.0, 0.03102, 0.006408, 0.00831, 1.0, 0.03102, 0.006408, 0.00831, 1.0, 0.03102, 0.006408, 0.00831, 1.0, 0.03106, 0.006618, 0.008473, 1.0, 0.03102, 0.006408, 0.00831, 1.0, 0.03102, 0.006408, 0.00831, 1.0, 0.03102, 0.006408, 0.00831, 1.0, 0.03102, 0.006408, 0.00831, 1.0, 0.03102, 0.006408, 0.00831, 1.0, 0.03102, 0.006408, 0.00831, 1.0, 0.03102, 0.006408, 0.00831, 1.0, 0.03102, 0.006408, 0.00831, 1.0, 0.03107, 0.006652, 0.008499, 1.0, 0.03102, 0.006408, 0.00831, 1.0, 0.03102, 0.006408, 0.00831, 1.0, 0.03148, 0.008348, 0.009884, 1.0, 0.03102, 0.006408, 0.00831, 1.0, 0.03102, 0.006408, 0.00831, 1.0, 0.03102, 0.006408, 0.00831, 1.0, 0.03107, 0.006652, 0.008499, 1.0, 0.03106, 0.006618, 0.008473, 1.0, 0.03102, 0.006408, 0.00831, 1.0, 0.03102, 0.006408, 0.00831, 1.0, 0.03102, 0.006408, 0.00831, 1.0, 0.03102, 0.006408, 0.00831, 1.0, 0.03102, 0.006408, 0.00831, 1.0, 0.03102, 0.006408, 0.00831, 1.0, 0.03102, 0.006408, 0.00831, 1.0, 0.03102, 0.006408, 0.00831, 1.0, 0.03102, 0.006408, 0.00831, 1.0, 0.03102, 0.006408, 0.00831, 1.0, 0.03102, 0.006408, 0.00831, 1.0, 0.03148, 0.008348, 0.009884, 1.0, 0.03102, 0.006408, 0.00831, 1.0, 0.03102, 0.006408, 0.00831, 1.0, 0.03102, 0.006408, 0.00831, 1.0, 0.03102, 0.006408, 0.00831, 1.0, 0.03102, 0.006408, 0.00831, 1.0, 0.03102, 0.006408, 0.00831, 1.0, 0.03102, 0.006408, 0.00831, 1.0, 0.03102, 0.006408, 0.00831, 1.0, 0.03102, 0.006408, 0.00831, 1.0, 0.03102, 0.006408, 0.00831, 1.0, 0.03102, 0.006408, 0.00831, 1.0, 0.03102, 0.006408, 0.00831, 1.0, 0.03102, 0.006408, 0.00831, 1.0, 0.03102, 0.006408, 0.00831, 1.0, 0.03102, 0.006408, 0.00831, 1.0, 0.03102, 0.006408, 0.00831, 1.0, 0.03102, 0.006408, 0.00831, 1.0, 0.03102, 0.006408, 0.00831, 1.0, 0.03102, 0.006408, 0.00831, 1.0, 0.03102, 0.006408, 0.00831, 1.0, 0.03102, 0.006408, 0.00831, 1.0, 0.03102, 0.006408, 0.00831, 1.0, 0.03102, 0.006408, 0.00831, 1.0, 0.03102, 0.006408, 0.00831, 1.0, 0.03102, 0.006408, 0.00831, 1.0, 0.03102, 0.006408, 0.00831, 1.0, 0.03102, 0.006408, 0.00831, 1.0, 0.03102, 0.006408, 0.00831, 1.0, 0.03102, 0.006408, 0.00831, 1.0, 0.03102, 0.006408, 0.00831, 1.0, 0.03102, 0.006408, 0.00831, 1.0, 0.03102, 0.006408, 0.00831, 1.0, 0.03102, 0.006408, 0.00831, 1.0, 0.03102, 0.006408, 0.00831, 1.0, 0.03102, 0.006408, 0.00831, 1.0, 0.03102, 0.006408, 0.00831, 1.0, 0.03102, 0.006408, 0.00831, 1.0, 0.03102, 0.006408, 0.00831, 1.0, 0.03102, 0.006408, 0.00831, 1.0, 0.03102, 0.006408, 0.00831, 1.0, 0.03102, 0.006408, 0.00831, 1.0, 0.03102, 0.006408, 0.00831, 1.0, 0.03102, 0.006408, 0.00831, 1.0, 0.03102, 0.006408, 0.00831, 1.0, 0.03102, 0.006408, 0.00831, 1.0, 0.03102, 0.006408, 0.00831, 1.0, 0.03102, 0.006408, 0.00831, 1.0, 0.03102, 0.006408, 0.00831, 1.0, 0.03102, 0.006408, 0.00831, 1.0, 0.03102, 0.006408, 0.00831, 1.0, 0.03102, 0.006408, 0.00831, 1.0, 0.03102, 0.006408, 0.00831, 1.0, 0.03102, 0.006408, 0.00831, 1.0, 0.03102, 0.006408, 0.00831, 1.0, 0.03102, 0.006408, 0.00831, 1.0, 0.03102, 0.006408, 0.00831, 1.0, 0.03102, 0.006408, 0.00831, 1.0, 0.03102, 0.006408, 0.00831, 1.0, 0.03102, 0.006408, 0.00831, 1.0, 0.03102, 0.006408, 0.00831, 1.0, 0.03102, 0.006408, 0.00831, 1.0, 0.03102, 0.006408, 0.00831, 1.0, 0.03102, 0.006408, 0.00831, 1.0, 0.03102, 0.006408, 0.00831, 1.0])
_ca = me_part_engine.color_attributes.new('Alpha', 'FLOAT_COLOR', 'CORNER')
_ca.data.foreach_set('color', [1.0, 1.0, 1.0, 1.0, 1.0, 1.0, 1.0, 1.0, 1.0, 1.0, 1.0, 1.0, 1.0, 1.0, 1.0, 1.0, 1.0, 1.0, 1.0, 1.0, 1.0, 1.0, 1.0, 1.0, 1.0, 1.0, 1.0, 1.0, 1.0, 1.0, 1.0, 1.0, 1.0, 1.0, 1.0, 1.0, 1.0, 1.0, 1.0, 1.0, 1.0, 1.0, 1.0, 1.0, 1.0, 1.0, 1.0, 1.0, 1.0, 1.0, 1.0, 1.0, 1.0, 1.0, 1.0, 1.0, 1.0, 1.0, 1.0, 1.0, 1.0, 1.0, 1.0, 1.0, 1.0, 1.0, 1.0, 1.0, 1.0, 1.0, 1.0, 1.0, 1.0, 1.0, 1.0, 1.0, 1.0, 1.0, 1.0, 1.0, 1.0, 1.0, 1.0, 1.0, 1.0, 1.0, 1.0, 1.0, 1.0, 1.0, 1.0, 1.0, 1.0, 1.0, 1.0, 1.0, 1.0, 1.0, 1.0, 1.0, 1.0, 1.0, 1.0, 1.0, 1.0, 1.0, 1.0, 1.0, 1.0, 1.0, 1.0, 1.0, 1.0, 1.0, 1.0, 1.0, 1.0, 1.0, 1.0, 1.0, 1.0, 1.0, 1.0, 1.0, 1.0, 1.0, 1.0, 1.0, 1.0, 1.0, 1.0, 1.0, 1.0, 1.0, 1.0, 1.0, 1.0, 1.0, 1.0, 1.0, 1.0, 1.0, 1.0, 1.0, 1.0, 1.0, 1.0, 1.0, 1.0, 1.0, 1.0, 1.0, 1.0, 1.0, 1.0, 1.0, 1.0, 1.0, 1.0, 1.0, 1.0, 1.0, 1.0, 1.0, 1.0, 1.0, 1.0, 1.0, 1.0, 1.0, 1.0, 1.0, 1.0, 1.0, 1.0, 1.0, 1.0, 1.0, 1.0, 1.0, 1.0, 1.0, 1.0, 1.0, 1.0, 1.0, 1.0, 1.0, 1.0, 1.0, 1.0, 1.0, 1.0, 1.0, 1.0, 1.0, 1.0, 1.0, 1.0, 1.0, 1.0, 1.0, 1.0, 1.0, 1.0, 1.0, 1.0, 1.0, 1.0, 1.0, 1.0, 1.0, 1.0, 1.0, 1.0, 1.0, 1.0, 1.0, 1.0, 1.0, 1.0, 1.0, 1.0, 1.0, 1.0, 1.0, 1.0, 1.0, 1.0, 1.0, 1.0, 1.0, 1.0, 1.0, 1.0, 1.0, 1.0, 1.0, 1.0, 1.0, 1.0, 1.0, 1.0, 1.0, 1.0, 1.0, 1.0, 1.0, 1.0, 1.0, 1.0, 1.0, 1.0, 1.0, 1.0, 1.0, 1.0, 1.0, 1.0, 1.0, 1.0, 1.0, 1.0, 1.0, 1.0, 1.0, 1.0, 1.0, 1.0, 1.0, 1.0, 1.0, 1.0, 1.0, 1.0, 1.0, 1.0, 1.0, 1.0, 1.0, 1.0, 1.0, 1.0, 1.0, 1.0, 1.0, 1.0, 1.0, 1.0, 1.0, 1.0, 1.0, 1.0, 1.0, 1.0, 1.0, 1.0, 1.0, 1.0, 1.0, 1.0, 1.0, 1.0, 1.0, 1.0, 1.0, 1.0, 1.0, 1.0, 1.0, 1.0, 1.0, 1.0, 1.0, 1.0, 1.0, 1.0, 1.0, 1.0, 1.0, 1.0, 1.0, 1.0, 1.0, 1.0, 1.0, 1.0, 1.0, 1.0, 1.0, 1.0, 1.0, 1.0, 1.0, 1.0, 1.0, 1.0, 1.0, 1.0, 1.0, 1.0, 1.0, 1.0, 1.0, 1.0, 1.0, 1.0, 1.0, 1.0, 1.0, 1.0, 1.0, 1.0, 1.0, 1.0, 1.0, 1.0, 1.0, 1.0, 1.0, 1.0, 1.0, 1.0, 1.0, 1.0, 1.0, 1.0, 1.0, 1.0, 1.0, 1.0, 1.0, 1.0, 1.0, 1.0, 1.0, 1.0, 1.0, 1.0, 1.0, 1.0, 1.0, 1.0, 1.0, 1.0, 1.0, 1.0, 1.0, 1.0, 1.0, 1.0, 1.0, 1.0, 1.0, 1.0, 1.0, 1.0, 1.0, 1.0, 1.0, 1.0, 1.0, 1.0, 1.0, 1.0, 1.0, 1.0, 1.0, 1.0, 1.0, 1.0, 1.0, 1.0, 1.0, 1.0, 1.0, 1.0, 1.0, 1.0, 1.0, 1.0, 1.0, 1.0, 1.0, 1.0, 1.0, 1.0, 1.0, 1.0, 1.0, 1.0, 1.0, 1.0, 1.0, 1.0, 1.0, 1.0, 1.0, 1.0, 1.0, 1.0, 1.0, 1.0, 1.0, 1.0, 1.0, 1.0, 1.0, 1.0, 1.0, 1.0, 1.0, 1.0, 1.0, 1.0, 1.0, 1.0, 1.0, 1.0, 1.0, 1.0, 1.0, 1.0, 1.0, 1.0, 1.0, 1.0, 1.0, 1.0, 1.0, 1.0, 1.0, 1.0, 1.0, 1.0, 1.0, 1.0, 1.0, 1.0, 1.0, 1.0, 1.0, 1.0, 1.0, 1.0, 1.0, 1.0, 1.0, 1.0, 1.0, 1.0, 1.0, 1.0, 1.0, 1.0, 1.0, 1.0, 1.0, 1.0, 1.0, 1.0, 1.0, 1.0, 1.0, 1.0, 1.0, 1.0, 1.0, 1.0, 1.0, 1.0, 1.0, 1.0, 1.0, 1.0, 1.0, 1.0, 1.0, 1.0, 1.0, 1.0, 1.0, 1.0, 1.0, 1.0, 1.0, 1.0, 1.0, 1.0, 1.0, 1.0, 1.0, 1.0, 1.0, 1.0, 1.0, 1.0, 1.0, 1.0, 1.0, 1.0, 1.0, 1.0, 1.0, 1.0, 1.0, 1.0, 1.0, 1.0, 1.0, 1.0, 1.0, 1.0, 1.0, 1.0, 1.0, 1.0, 1.0, 1.0, 1.0, 1.0, 1.0, 1.0, 1.0, 1.0, 1.0, 1.0, 1.0, 1.0, 1.0, 1.0, 1.0, 1.0, 1.0, 1.0, 1.0, 1.0, 1.0, 1.0, 1.0, 1.0, 1.0, 1.0, 1.0, 1.0, 1.0, 1.0, 1.0, 1.0, 1.0, 1.0, 1.0, 1.0, 1.0, 1.0, 1.0, 1.0, 1.0, 1.0, 1.0, 1.0, 1.0, 1.0, 1.0, 1.0, 1.0, 1.0, 1.0, 1.0, 1.0, 1.0, 1.0, 1.0, 1.0, 1.0, 1.0, 1.0, 1.0, 1.0, 1.0, 1.0, 1.0, 1.0, 1.0, 1.0, 1.0, 1.0, 1.0, 1.0, 1.0, 1.0, 1.0, 1.0, 1.0, 1.0, 1.0, 1.0, 1.0, 1.0, 1.0, 1.0, 1.0, 1.0, 1.0, 1.0, 1.0, 1.0, 1.0, 1.0, 1.0, 1.0, 1.0, 1.0, 1.0, 1.0, 1.0, 1.0, 1.0, 1.0, 1.0, 1.0, 1.0, 1.0, 1.0, 1.0, 1.0, 1.0, 1.0, 1.0, 1.0, 1.0, 1.0, 1.0, 1.0, 1.0, 1.0, 1.0, 1.0, 1.0, 1.0, 1.0, 1.0, 1.0, 1.0, 1.0, 1.0, 1.0, 1.0, 1.0, 1.0, 1.0, 1.0, 1.0, 1.0, 1.0, 1.0, 1.0, 1.0, 1.0, 1.0, 1.0, 1.0, 1.0, 1.0, 1.0, 1.0, 1.0, 1.0, 1.0, 1.0, 1.0, 1.0, 1.0, 1.0, 1.0, 1.0, 1.0, 1.0, 1.0, 1.0, 1.0, 1.0, 1.0, 1.0, 1.0, 1.0, 1.0, 1.0, 1.0, 1.0, 1.0, 1.0, 1.0, 1.0, 1.0, 1.0, 1.0, 1.0, 1.0, 1.0, 1.0, 1.0, 1.0, 1.0, 1.0, 1.0, 1.0, 1.0, 1.0, 1.0, 1.0, 1.0, 1.0, 1.0, 1.0, 1.0, 1.0, 1.0, 1.0, 1.0, 1.0, 1.0, 1.0, 1.0, 1.0, 1.0, 1.0, 1.0, 1.0, 1.0, 1.0, 1.0, 1.0, 1.0, 1.0, 1.0, 1.0, 1.0, 1.0, 1.0, 1.0, 1.0, 1.0, 1.0, 1.0, 1.0, 1.0, 1.0, 1.0, 1.0, 1.0, 1.0, 1.0, 1.0, 1.0, 1.0, 1.0, 1.0, 1.0, 1.0, 1.0, 1.0, 1.0, 1.0, 1.0, 1.0, 1.0, 1.0, 1.0, 1.0, 1.0, 1.0, 1.0, 1.0, 1.0, 1.0, 1.0, 1.0, 1.0, 1.0, 1.0, 1.0, 1.0, 1.0, 1.0, 1.0, 1.0, 1.0, 1.0, 1.0, 1.0, 1.0, 1.0, 1.0, 1.0, 1.0, 1.0, 1.0, 1.0, 1.0, 1.0, 1.0, 1.0, 1.0, 1.0, 1.0, 1.0, 1.0, 1.0, 1.0, 1.0, 1.0, 1.0, 1.0, 1.0, 1.0, 1.0, 1.0, 1.0, 1.0, 1.0, 1.0, 1.0, 1.0, 1.0, 1.0, 1.0, 1.0, 1.0, 1.0, 1.0, 1.0, 1.0, 1.0, 1.0, 1.0, 1.0, 1.0, 1.0, 1.0, 1.0, 1.0, 1.0, 1.0, 1.0, 1.0, 1.0, 1.0, 1.0, 1.0, 1.0, 1.0, 1.0, 1.0, 1.0, 1.0, 1.0, 1.0, 1.0, 1.0, 1.0, 1.0, 1.0, 1.0, 1.0, 1.0, 1.0, 1.0, 1.0, 1.0, 1.0, 1.0, 1.0, 1.0, 1.0, 1.0, 1.0, 1.0, 1.0, 1.0, 1.0, 1.0, 1.0, 1.0, 1.0, 1.0, 1.0, 1.0, 1.0, 1.0, 1.0, 1.0, 1.0, 1.0, 1.0, 1.0, 1.0, 1.0, 1.0, 1.0, 1.0, 1.0, 1.0, 1.0, 1.0, 1.0, 1.0, 1.0, 1.0, 1.0, 1.0, 1.0, 1.0, 1.0, 1.0, 1.0, 1.0, 1.0, 1.0, 1.0, 1.0, 1.0, 1.0, 1.0, 1.0, 1.0, 1.0, 1.0, 1.0, 1.0, 1.0, 1.0, 1.0, 1.0, 1.0, 1.0, 1.0, 1.0, 1.0, 1.0, 1.0, 1.0, 1.0, 1.0, 1.0, 1.0, 1.0, 1.0, 1.0, 1.0, 1.0, 1.0, 1.0, 1.0, 1.0, 1.0, 1.0, 1.0, 1.0, 1.0, 1.0, 1.0, 1.0, 1.0, 1.0, 1.0, 1.0, 1.0, 1.0, 1.0, 1.0, 1.0, 1.0, 1.0, 1.0, 1.0, 1.0, 1.0, 1.0, 1.0, 1.0, 1.0, 1.0, 1.0, 1.0, 1.0, 1.0, 1.0, 1.0, 1.0, 1.0, 1.0, 1.0, 1.0, 1.0, 1.0, 1.0, 1.0, 1.0, 1.0, 1.0, 1.0, 1.0, 1.0, 1.0, 1.0, 1.0, 1.0, 1.0, 1.0, 1.0, 1.0, 1.0, 1.0, 1.0, 1.0, 1.0, 1.0, 1.0, 1.0, 1.0, 1.0, 1.0, 1.0, 1.0, 1.0, 1.0, 1.0, 1.0, 1.0, 1.0, 1.0, 1.0, 1.0, 1.0, 1.0, 1.0, 1.0, 1.0, 1.0, 1.0, 1.0, 1.0, 1.0, 1.0, 1.0, 1.0, 1.0, 1.0, 1.0, 1.0, 1.0, 1.0, 1.0, 1.0, 1.0, 1.0, 1.0, 1.0, 1.0, 1.0, 1.0, 1.0, 1.0, 1.0, 1.0, 1.0, 1.0, 1.0, 1.0, 1.0, 1.0, 1.0, 1.0, 1.0, 1.0, 1.0, 1.0, 1.0, 1.0, 1.0, 1.0, 1.0, 1.0, 1.0, 1.0, 1.0, 1.0, 1.0, 1.0, 1.0, 1.0, 1.0, 1.0, 1.0, 1.0, 1.0, 1.0, 1.0, 1.0, 1.0, 1.0, 1.0, 1.0, 1.0, 1.0, 1.0, 1.0, 1.0, 1.0, 1.0, 1.0, 1.0, 1.0, 1.0, 1.0, 1.0, 1.0, 1.0, 1.0, 1.0, 1.0, 1.0, 1.0, 1.0, 1.0, 1.0, 1.0, 1.0, 1.0, 1.0, 1.0, 1.0, 1.0, 1.0, 1.0, 1.0, 1.0, 1.0, 1.0, 1.0, 1.0, 1.0, 1.0, 1.0, 1.0, 1.0, 1.0, 1.0, 1.0, 1.0, 1.0, 1.0, 1.0, 1.0, 1.0, 1.0, 1.0, 1.0, 1.0, 1.0, 1.0, 1.0, 1.0, 1.0, 1.0, 1.0, 1.0, 1.0, 1.0, 1.0, 1.0, 1.0, 1.0, 1.0, 1.0, 1.0, 1.0, 1.0, 1.0, 1.0, 1.0, 1.0, 1.0, 1.0, 1.0, 1.0, 1.0, 1.0, 1.0, 1.0, 1.0, 1.0, 1.0, 1.0, 1.0, 1.0, 1.0, 1.0, 1.0, 1.0, 1.0, 1.0, 1.0, 1.0, 1.0, 1.0, 1.0, 1.0, 1.0, 1.0, 1.0, 1.0, 1.0, 1.0, 1.0, 1.0, 1.0, 1.0, 1.0, 1.0, 1.0, 1.0, 1.0, 1.0, 1.0, 1.0, 1.0, 1.0, 1.0, 1.0, 1.0, 1.0, 1.0, 1.0, 1.0, 1.0, 1.0, 1.0, 1.0, 1.0, 1.0, 1.0, 1.0, 1.0, 1.0, 1.0, 1.0, 1.0, 1.0, 1.0, 1.0, 1.0, 1.0, 1.0, 1.0, 1.0, 1.0, 1.0, 1.0, 1.0, 1.0, 1.0, 1.0, 1.0, 1.0, 1.0, 1.0, 1.0, 1.0, 1.0, 1.0, 1.0, 1.0, 1.0, 1.0, 1.0, 1.0, 1.0, 1.0, 1.0, 1.0, 1.0, 1.0, 1.0, 1.0, 1.0, 1.0, 1.0, 1.0, 1.0, 1.0, 1.0, 1.0, 1.0, 1.0, 1.0, 1.0, 1.0, 1.0, 1.0, 1.0, 1.0, 1.0, 1.0, 1.0, 1.0, 1.0, 1.0, 1.0, 1.0, 1.0, 1.0, 1.0, 1.0, 1.0, 1.0, 1.0, 1.0, 1.0, 1.0, 1.0, 1.0, 1.0, 1.0, 1.0, 1.0, 1.0, 1.0, 1.0, 1.0, 1.0, 1.0, 1.0, 1.0, 1.0, 1.0, 1.0, 1.0, 1.0, 1.0, 1.0, 1.0, 1.0, 1.0, 1.0, 1.0, 1.0, 1.0, 1.0, 1.0, 1.0, 1.0, 1.0, 1.0, 1.0, 1.0, 1.0, 1.0, 1.0, 1.0, 1.0, 1.0, 1.0, 1.0, 1.0, 1.0, 1.0, 1.0, 1.0, 1.0, 1.0, 1.0, 1.0, 1.0, 1.0, 1.0, 1.0, 1.0, 1.0, 1.0, 1.0, 1.0, 1.0, 1.0, 1.0, 1.0, 1.0, 1.0, 1.0, 1.0, 1.0, 1.0, 1.0, 1.0, 1.0, 1.0, 1.0, 1.0, 1.0, 1.0, 1.0, 1.0, 1.0, 1.0, 1.0, 1.0, 1.0, 1.0, 1.0, 1.0, 1.0, 1.0, 1.0, 1.0, 1.0, 1.0, 1.0, 1.0, 1.0, 1.0, 1.0, 1.0, 1.0, 1.0, 1.0, 1.0, 1.0, 1.0, 1.0, 1.0, 1.0, 1.0, 1.0, 1.0, 1.0, 1.0, 1.0, 1.0, 1.0, 1.0, 1.0, 1.0, 1.0, 1.0, 1.0, 1.0, 1.0, 1.0, 1.0, 1.0, 1.0, 1.0, 1.0, 1.0, 1.0, 1.0, 1.0, 1.0, 1.0, 1.0, 1.0, 1.0, 1.0, 1.0, 1.0, 1.0, 1.0, 1.0, 1.0, 1.0, 1.0, 1.0, 1.0, 1.0, 1.0, 1.0, 1.0, 1.0, 1.0, 1.0, 1.0, 1.0, 1.0, 1.0, 1.0, 1.0, 1.0, 1.0, 1.0, 1.0, 1.0, 1.0, 1.0, 1.0, 1.0, 1.0, 1.0, 1.0, 1.0, 1.0, 1.0, 1.0, 1.0, 1.0, 1.0, 1.0, 1.0, 1.0, 1.0, 1.0, 1.0, 1.0, 1.0, 1.0, 1.0, 1.0, 1.0, 1.0, 1.0, 1.0, 1.0, 1.0, 1.0, 1.0, 1.0, 1.0, 1.0, 1.0, 1.0, 1.0, 1.0, 1.0, 1.0, 1.0, 1.0, 1.0, 1.0, 1.0, 1.0, 1.0, 1.0, 1.0, 1.0, 1.0, 1.0, 1.0, 1.0, 1.0, 1.0, 1.0, 1.0, 1.0, 1.0, 1.0, 1.0, 1.0, 1.0, 1.0, 1.0, 1.0, 1.0, 1.0, 1.0, 1.0, 1.0, 1.0, 1.0, 1.0, 1.0, 1.0, 1.0, 1.0, 1.0, 1.0, 1.0, 1.0, 1.0, 1.0, 1.0, 1.0, 1.0, 1.0, 1.0, 1.0, 1.0, 1.0, 1.0, 1.0, 1.0, 1.0, 1.0, 1.0, 1.0, 1.0, 1.0, 1.0, 1.0, 1.0, 1.0, 1.0, 1.0, 1.0, 1.0, 1.0, 1.0, 1.0, 1.0, 1.0, 1.0, 1.0, 1.0, 1.0, 1.0, 1.0, 1.0, 1.0, 1.0, 1.0, 1.0, 1.0, 1.0, 1.0, 1.0, 1.0, 1.0, 1.0, 1.0, 1.0, 1.0, 1.0, 1.0, 1.0, 1.0, 1.0, 1.0, 1.0, 1.0, 1.0, 1.0, 1.0, 1.0, 1.0, 1.0, 1.0, 1.0, 1.0, 1.0, 1.0, 1.0, 1.0, 1.0, 1.0, 1.0, 1.0, 1.0, 1.0, 1.0, 1.0, 1.0, 1.0, 1.0, 1.0, 1.0, 1.0, 1.0, 1.0, 1.0, 1.0, 1.0, 1.0, 1.0, 1.0, 1.0, 1.0, 1.0, 1.0, 1.0, 1.0, 1.0, 1.0, 1.0, 1.0, 1.0, 1.0, 1.0, 1.0, 1.0, 1.0, 1.0, 1.0, 1.0, 1.0, 1.0, 1.0, 1.0, 1.0, 1.0, 1.0, 1.0, 1.0, 1.0, 1.0, 1.0, 1.0, 1.0, 1.0, 1.0, 1.0, 1.0, 1.0, 1.0, 1.0, 1.0, 1.0, 1.0, 1.0, 1.0, 1.0, 1.0, 1.0, 1.0, 1.0, 1.0, 1.0, 1.0, 1.0, 1.0, 1.0, 1.0, 1.0, 1.0, 1.0, 1.0, 1.0, 1.0, 1.0, 1.0, 1.0, 1.0, 1.0, 1.0, 1.0, 1.0, 1.0, 1.0, 1.0, 1.0, 1.0, 1.0, 1.0, 1.0, 1.0, 1.0, 1.0, 1.0, 1.0, 1.0, 1.0, 1.0, 1.0, 1.0, 1.0, 1.0, 1.0, 1.0, 1.0, 1.0, 1.0, 1.0, 1.0, 1.0, 1.0, 1.0, 1.0, 1.0, 1.0, 1.0, 1.0, 1.0, 1.0, 1.0, 1.0, 1.0, 1.0, 1.0, 1.0, 1.0, 1.0, 1.0, 1.0, 1.0, 1.0, 1.0, 1.0, 1.0, 1.0, 1.0, 1.0, 1.0, 1.0, 1.0, 1.0, 1.0, 1.0, 1.0, 1.0, 1.0, 1.0, 1.0, 1.0, 1.0, 1.0, 1.0, 1.0, 1.0, 1.0, 1.0, 1.0, 1.0, 1.0, 1.0, 1.0, 1.0, 1.0, 1.0, 1.0, 1.0, 1.0, 1.0, 1.0, 1.0, 1.0, 1.0, 1.0, 1.0, 1.0, 1.0, 1.0, 1.0, 1.0, 1.0, 1.0, 1.0, 1.0, 1.0, 1.0, 1.0, 1.0, 1.0, 1.0, 1.0, 1.0, 1.0, 1.0, 1.0, 1.0, 1.0, 1.0, 1.0, 1.0, 1.0, 1.0, 1.0, 1.0, 1.0, 1.0, 1.0, 1.0, 1.0, 1.0, 1.0, 1.0, 1.0, 1.0, 1.0, 1.0, 1.0, 1.0, 1.0, 1.0, 1.0, 1.0, 1.0, 1.0, 1.0, 1.0, 1.0, 1.0, 1.0, 1.0, 1.0, 1.0, 1.0, 1.0, 1.0, 1.0, 1.0, 1.0, 1.0, 1.0, 1.0, 1.0, 1.0, 1.0, 1.0, 1.0, 1.0, 1.0, 1.0, 1.0, 1.0, 1.0, 1.0, 1.0, 1.0, 1.0, 1.0, 1.0, 1.0, 1.0, 1.0, 1.0, 1.0, 1.0, 1.0, 1.0, 1.0, 1.0, 1.0, 1.0, 1.0, 1.0, 1.0, 1.0, 1.0, 1.0, 1.0, 1.0, 1.0, 1.0, 1.0, 1.0, 1.0])
me_part_engine.materials.append(mat_metal)
me_part_engine.use_mirror_vertex_groups = False
me_part_engine.update()
me_frame = bpy.data.meshes.new('frame')
me_frame.from_pydata([(-4.805, -3.027, -2.477), (-4.805, -3.027, 2.477), (-4.805, 1.478, -2.477), (-4.805, 1.478, 2.477), (4.349, -2.596, -2.477), (4.349, -2.596, 2.477), (4.349, 2.587, -2.477), (4.349, 2.587, 2.477), (0.6172, 2.987, -2.477), (0.6172, 2.987, 2.477), (0.6172, -3.576, -2.477), (0.6172, -3.576, 2.477), (-1.66, 2.856, -2.477), (-1.66, -3.707, 2.477), (-1.66, 2.856, 2.477), (-1.66, -3.707, -2.477), (-4.953, -3.116, 0.0), (-4.953, 2.097, 0.0), (4.508, 3.243, 0.0), (4.508, -2.67, 0.0), (0.6505, -3.684, 0.0), (0.6505, 3.656, 0.0), (-1.703, 3.521, 0.0), (-1.703, -3.819, 0.0), (-2.681, -2.505, 2.477), (-2.557, -0.5694, 2.477), (0.1303, 2.415, 2.477), (3.15, 2.182, 2.477), (2.964, -2.452, 2.477), (-1.561, -3.223, 2.477), (-0.1563, 0.1364, 2.477), (0.5227, -3.443, 2.477), (-2.681, -2.505, -2.107), (-2.557, -0.5694, -2.107), (0.1303, 2.415, -2.107), (3.15, 2.182, -2.107), (2.964, -2.452, -2.107), (-1.561, -3.223, -2.107), (-0.1563, 0.1364, -2.107), (0.5227, -3.443, -2.107), (-9.916, 0.6867, -2.477), (-10.11, -3.027, -2.477), (-10.25, -3.116, 0.0), (-10.11, -3.027, 2.477), (-9.916, 0.6867, 2.477), (-10.06, 1.305, 0.0), (6.356, 4.595, 0.0), (6.424, 4.0, -2.199), (8.002, -0.3208, -2.199), (6.424, 4.0, 2.199), (8.002, -0.3208, 2.199), (8.157, -0.3346, 0.0), (7.991, 5.192, 0.0), (8.059, 4.597, -2.199), (9.637, 0.2763, -2.199), (8.059, 4.597, 2.199), (9.637, 0.2763, 2.199), (9.791, 0.2624, 0.0)], [], [(16, 1, 43, 42), (21, 9, 7, 18), (5, 19, 51, 50), (23, 13, 1, 16), (8, 6, 4, 10), (5, 7, 27, 28), (13, 11, 31, 29), (12, 8, 10, 15), (19, 5, 11, 20), (22, 14, 9, 21), (17, 3, 14, 22), (2, 12, 15, 0), (7, 9, 26, 27), (20, 11, 13, 23), (10, 20, 23, 15), (2, 17, 22, 12), (12, 22, 21, 8), (4, 19, 20, 10), (15, 23, 16, 0), (6, 18, 46, 47), (8, 21, 18, 6), (17, 2, 40, 45), (24, 29, 37, 32), (31, 28, 36, 39), (29, 31, 39, 37), (11, 5, 28, 31), (9, 14, 30, 26), (3, 1, 24, 25), (14, 3, 25, 30), (1, 13, 29, 24), (38, 33, 32, 37), (35, 34, 39, 36), (34, 38, 37, 39), (27, 26, 34, 35), (30, 25, 33, 38), (26, 30, 38, 34), (28, 27, 35, 36), (25, 24, 32, 33), (42, 43, 44, 45), (41, 42, 45, 40), (0, 16, 42, 41), (1, 3, 44, 43), (2, 0, 41, 40), (3, 17, 45, 44), (49, 50, 56, 55), (46, 49, 55, 52), (19, 4, 48, 51), (4, 6, 47, 48), (18, 7, 49, 46), (7, 5, 50, 49), (52, 55, 56, 57), (53, 52, 57, 54), (47, 46, 52, 53), (50, 51, 57, 56), (51, 48, 54, 57), (48, 47, 53, 54)])
me_frame.polygons.foreach_set('use_smooth', [True] * 56)
_uv = me_frame.uv_layers.new(name='UVMap')
_uv.uv.foreach_set('vector', [0.5, 1.0, 0.625, 1.0, 0.625, 1.0, 0.5, 1.0, 0.5, 0.375, 0.625, 0.375, 0.625, 0.5, 0.5, 0.5, 0.625, 0.75, 0.5, 0.75, 0.5, 0.75, 0.625, 0.75, 0.5, 0.9375, 0.625, 0.9375, 0.625, 1.0, 0.5, 1.0, 0.25, 0.5, 0.375, 0.5, 0.375, 0.75, 0.25, 0.75, 0.625, 0.75, 0.625, 0.5, 0.625, 0.5, 0.625, 0.75, 0.625, 0.9375, 0.625, 0.875, 0.625, 0.875, 0.625, 0.9375, 0.1875, 0.5, 0.25, 0.5, 0.25, 0.75, 0.1875, 0.75, 0.5, 0.75, 0.625, 0.75, 0.625, 0.875, 0.5, 0.875, 0.5, 0.3125, 0.625, 0.3125, 0.625, 0.375, 0.5, 0.375, 0.5, 0.25, 0.625, 0.25, 0.625, 0.3125, 0.5, 0.3125, 0.125, 0.5, 0.1875, 0.5, 0.1875, 0.75, 0.125, 0.75, 0.625, 0.5, 0.625, 0.375, 0.625, 0.375, 0.625, 0.5, 0.5, 0.875, 0.625, 0.875, 0.625, 0.9375, 0.5, 0.9375, 0.375, 0.875, 0.5, 0.875, 0.5, 0.9375, 0.375, 0.9375, 0.375, 0.25, 0.5, 0.25, 0.5, 0.3125, 0.375, 0.3125, 0.375, 0.3125, 0.5, 0.3125, 0.5, 0.375, 0.375, 0.375, 0.375, 0.75, 0.5, 0.75, 0.5, 0.875, 0.375, 0.875, 0.375, 0.9375, 0.5, 0.9375, 0.5, 1.0, 0.375, 1.0, 0.375, 0.5, 0.5, 0.5, 0.5, 0.5, 0.375, 0.5, 0.375, 0.375, 0.5, 0.375, 0.5, 0.5, 0.375, 0.5, 0.5, 0.25, 0.375, 0.25, 0.375, 0.25, 0.5, 0.25, 0.625, 1.0, 0.625, 0.9375, 0.625, 0.9375, 0.625, 1.0, 0.625, 0.875, 0.625, 0.75, 0.625, 0.75, 0.625, 0.875, 0.625, 0.9375, 0.625, 0.875, 0.625, 0.875, 0.625, 0.9375, 0.625, 0.875, 0.625, 0.75, 0.625, 0.75, 0.625, 0.875, 0.625, 0.375, 0.625, 0.3125, 0.625, 0.3125, 0.625, 0.375, 0.625, 0.25, 0.625, 0.0, 0.625, 0.0, 0.625, 0.25, 0.625, 0.3125, 0.625, 0.25, 0.625, 0.25, 0.625, 0.3125, 0.625, 1.0, 0.625, 0.9375, 0.625, 0.9375, 0.625, 1.0, 0.8125, 0.5, 0.875, 0.5, 0.875, 0.75, 0.8125, 0.75, 0.625, 0.5, 0.75, 0.5, 0.75, 0.75, 0.625, 0.75, 0.75, 0.5, 0.8125, 0.5, 0.8125, 0.75, 0.75, 0.75, 0.625, 0.5, 0.625, 0.375, 0.625, 0.375, 0.625, 0.5, 0.625, 0.3125, 0.625, 0.25, 0.625, 0.25, 0.625, 0.3125, 0.625, 0.375, 0.625, 0.3125, 0.625, 0.3125, 0.625, 0.375, 0.625, 0.75, 0.625, 0.5, 0.625, 0.5, 0.625, 0.75, 0.625, 0.25, 0.625, 0.0, 0.625, 0.0, 0.625, 0.25, 0.5, 0.0, 0.625, 0.0, 0.625, 0.25, 0.5, 0.25, 0.375, 0.0, 0.5, 0.0, 0.5, 0.25, 0.375, 0.25, 0.375, 1.0, 0.5, 1.0, 0.5, 1.0, 0.375, 1.0, 0.625, 0.0, 0.625, 0.25, 0.625, 0.25, 0.625, 0.0, 0.125, 0.5, 0.125, 0.75, 0.125, 0.75, 0.125, 0.5, 0.625, 0.25, 0.5, 0.25, 0.5, 0.25, 0.625, 0.25, 0.625, 0.5, 0.625, 0.75, 0.625, 0.75, 0.625, 0.5, 0.5, 0.5, 0.625, 0.5, 0.625, 0.5, 0.5, 0.5, 0.5, 0.75, 0.375, 0.75, 0.375, 0.75, 0.5, 0.75, 0.375, 0.75, 0.375, 0.5, 0.375, 0.5, 0.375, 0.75, 0.5, 0.5, 0.625, 0.5, 0.625, 0.5, 0.5, 0.5, 0.625, 0.5, 0.625, 0.75, 0.625, 0.75, 0.625, 0.5, 0.5, 0.5, 0.625, 0.5, 0.625, 0.75, 0.5, 0.75, 0.375, 0.5, 0.5, 0.5, 0.5, 0.75, 0.375, 0.75, 0.375, 0.5, 0.5, 0.5, 0.5, 0.5, 0.375, 0.5, 0.625, 0.75, 0.5, 0.75, 0.5, 0.75, 0.625, 0.75, 0.5, 0.75, 0.375, 0.75, 0.375, 0.75, 0.5, 0.75, 0.375, 0.75, 0.375, 0.5, 0.375, 0.5, 0.375, 0.75])
_ca = me_frame.color_attributes.new('Col', 'FLOAT_COLOR', 'POINT')
_ca.data.foreach_set('color', [0.1645, 0.1695, 0.1164, 1.0, 0.1646, 0.1697, 0.1166, 1.0, 0.1646, 0.1697, 0.1166, 1.0, 0.1646, 0.1697, 0.1166, 1.0, 0.1629, 0.1679, 0.1153, 1.0, 0.1646, 0.1697, 0.1165, 1.0, 0.1646, 0.1697, 0.1166, 1.0, 0.1644, 0.1695, 0.1164, 1.0, 0.1646, 0.1697, 0.1166, 1.0, 0.1646, 0.1697, 0.1166, 1.0, 0.1646, 0.1697, 0.1166, 1.0, 0.1646, 0.1697, 0.1166, 1.0, 0.1646, 0.1697, 0.1166, 1.0, 0.1646, 0.1697, 0.1166, 1.0, 0.1646, 0.1697, 0.1166, 1.0, 0.1646, 0.1697, 0.1166, 1.0, 0.1646, 0.1697, 0.1166, 1.0, 0.1646, 0.1697, 0.1166, 1.0, 0.1646, 0.1697, 0.1166, 1.0, 0.1645, 0.1696, 0.1164, 1.0, 0.1646, 0.1697, 0.1166, 1.0, 0.1646, 0.1697, 0.1166, 1.0, 0.1646, 0.1697, 0.1166, 1.0, 0.1646, 0.1697, 0.1166, 1.0, 0.1565, 0.1614, 0.1108, 1.0, 0.1646, 0.1697, 0.1166, 1.0, 0.1646, 0.1697, 0.1166, 1.0, 0.1644, 0.1695, 0.1164, 1.0, 0.1646, 0.1697, 0.1166, 1.0, 0.1646, 0.1697, 0.1166, 1.0, 0.1634, 0.1685, 0.1157, 1.0, 0.1646, 0.1697, 0.1166, 1.0, 0.1638, 0.1689, 0.116, 1.0, 0.1646, 0.1697, 0.1166, 1.0, 0.1646, 0.1697, 0.1165, 1.0, 0.1641, 0.1692, 0.1162, 1.0, 0.1646, 0.1697, 0.1166, 1.0, 0.1646, 0.1697, 0.1166, 1.0, 0.1646, 0.1697, 0.1166, 1.0, 0.1559, 0.1605, 0.1102, 1.0, 0.1646, 0.1697, 0.1165, 1.0, 0.1646, 0.1697, 0.1166, 1.0, 0.1646, 0.1697, 0.1166, 1.0, 0.1646, 0.1697, 0.1165, 1.0, 0.1646, 0.1697, 0.1166, 1.0, 0.1646, 0.1697, 0.1165, 1.0, 0.1646, 0.1697, 0.1166, 1.0, 0.1646, 0.1697, 0.1166, 1.0, 0.1629, 0.1679, 0.1153, 1.0, 0.1644, 0.1695, 0.1164, 1.0, 0.1646, 0.1697, 0.1165, 1.0, 0.1645, 0.1696, 0.1164, 1.0, 0.1646, 0.1697, 0.1166, 1.0, 0.1646, 0.1697, 0.1166, 1.0, 0.1629, 0.1679, 0.1153, 1.0, 0.1644, 0.1695, 0.1164, 1.0, 0.1646, 0.1697, 0.1165, 1.0, 0.1645, 0.1696, 0.1164, 1.0])
_ca = me_frame.color_attributes.new('Alpha', 'FLOAT_COLOR', 'POINT')
_ca.data.foreach_set('color', [0.08561, 0.08561, 0.08561, 1.0, 0.08561, 0.08561, 0.08561, 1.0, 0.08561, 0.08561, 0.08561, 1.0, 0.08561, 0.08561, 0.08561, 1.0, 0.0856, 0.0856, 0.0856, 1.0, 0.0852, 0.0852, 0.0852, 1.0, 0.08561, 0.08561, 0.08561, 1.0, 0.08554, 0.08554, 0.08554, 1.0, 0.08561, 0.08561, 0.08561, 1.0, 0.08561, 0.08561, 0.08561, 1.0, 0.08561, 0.08561, 0.08561, 1.0, 0.08561, 0.08561, 0.08561, 1.0, 0.08561, 0.08561, 0.08561, 1.0, 0.08561, 0.08561, 0.08561, 1.0, 0.08561, 0.08561, 0.08561, 1.0, 0.08559, 0.08559, 0.08559, 1.0, 0.08557, 0.08557, 0.08557, 1.0, 0.08561, 0.08561, 0.08561, 1.0, 0.08355, 0.08355, 0.08355, 1.0, 0.0856, 0.0856, 0.0856, 1.0, 0.08561, 0.08561, 0.08561, 1.0, 0.08561, 0.08561, 0.08561, 1.0, 0.08561, 0.08561, 0.08561, 1.0, 0.08561, 0.08561, 0.08561, 1.0, 0.08561, 0.08561, 0.08561, 1.0, 0.08561, 0.08561, 0.08561, 1.0, 0.08561, 0.08561, 0.08561, 1.0, 0.08561, 0.08561, 0.08561, 1.0, 0.08561, 0.08561, 0.08561, 1.0, 0.08561, 0.08561, 0.08561, 1.0, 0.08561, 0.08561, 0.08561, 1.0, 0.08561, 0.08561, 0.08561, 1.0, 0.08557, 0.08557, 0.08557, 1.0, 0.08561, 0.08561, 0.08561, 1.0, 0.0856, 0.0856, 0.0856, 1.0, 0.08561, 0.08561, 0.08561, 1.0, 0.08561, 0.08561, 0.08561, 1.0, 0.08561, 0.08561, 0.08561, 1.0, 0.08561, 0.08561, 0.08561, 1.0, 0.08558, 0.08558, 0.08558, 1.0, 0.08561, 0.08561, 0.08561, 1.0, 0.0856, 0.0856, 0.0856, 1.0, 0.08561, 0.08561, 0.08561, 1.0, 0.08542, 0.08542, 0.08542, 1.0, 0.08561, 0.08561, 0.08561, 1.0, 0.08561, 0.08561, 0.08561, 1.0, 0.08355, 0.08355, 0.08355, 1.0, 0.08561, 0.08561, 0.08561, 1.0, 0.0856, 0.0856, 0.0856, 1.0, 0.08554, 0.08554, 0.08554, 1.0, 0.0852, 0.0852, 0.0852, 1.0, 0.0856, 0.0856, 0.0856, 1.0, 0.08355, 0.08355, 0.08355, 1.0, 0.08561, 0.08561, 0.08561, 1.0, 0.0856, 0.0856, 0.0856, 1.0, 0.08554, 0.08554, 0.08554, 1.0, 0.0852, 0.0852, 0.0852, 1.0, 0.0856, 0.0856, 0.0856, 1.0])
me_frame.materials.append(mat_metal)
me_frame.update()

# ---- objects
ob_part_engine = bpy.data.objects.new('part_engine', me_part_engine)
ob_camera = bpy.data.objects.new('Camera', cam_camera)
ob_frame = bpy.data.objects.new('frame', me_frame)
ob_part_engine_start = bpy.data.objects.new('part_engine_start', me_part_engine)

# ---- transforms, parenting, visibility, modifiers, constraints
ob_part_engine.location = (2.047, -0.9333, -0.04781)
ob_part_engine.lock_rotations_4d = False
ob_part_engine.empty_display_type = 'ARROWS'
ob_part_engine.lineart.crease_threshold = 0.0
_m = ob_part_engine.modifiers.new('EdgeSplit', 'EDGE_SPLIT')
_m.split_angle = 0.8849
ob_camera.location = (0.0, 0.0, 25.28)
ob_camera.lock_rotations_4d = False
ob_camera.empty_display_type = 'ARROWS'
ob_camera.color = (0.0, 0.0, 0.0, 0.0)
ob_camera.display_type = 'WIRE'
ob_camera.lineart.crease_threshold = 0.0
ob_frame.location = (1.759, 0.6117, 0.0)
_m = ob_frame.modifiers.new('EdgeSplit', 'EDGE_SPLIT')
_m.split_angle = 0.5603
ob_part_engine_start.location = (-3.787, 2.241, 4.652)
ob_part_engine_start.rotation_euler = (1.571, -0.0, 1.571)
ob_part_engine_start.lock_rotations_4d = False
ob_part_engine_start.empty_display_type = 'ARROWS'
ob_part_engine_start.lineart.crease_threshold = 0.0
_m = ob_part_engine_start.modifiers.new('EdgeSplit', 'EDGE_SPLIT')
_m.split_angle = 0.8849

# ---- collection membership
col_collection.objects.link(ob_part_engine)
col_collection.objects.link(ob_camera)
col_collection.objects.link(ob_frame)
col_collection.objects.link(ob_part_engine_start)

# ---- scene / render settings (as saved in the file)
scene.camera = ob_camera
scene.frame_start = 1; scene.frame_end = 250; scene.frame_set(1)
scene.render.engine = 'BLENDER_EEVEE_NEXT'
scene.render.resolution_x = 640
scene.render.resolution_y = 480
scene.view_settings.view_transform = 'Standard'
bpy.context.view_layer.update()

# ---- added for rendering (the .blend has no usable light): sun
light_auto_sun = bpy.data.lights.new('AutoSun', 'SUN')
light_auto_sun.energy = 3.0
light_auto_sun.angle = 0.0523599
ob_auto_sun = bpy.data.objects.new('AutoSun', light_auto_sun)
scene.collection.objects.link(ob_auto_sun)
ob_auto_sun.rotation_euler = (0.872665, 0.174533, 0.523599)
bpy.context.view_layer.update()

